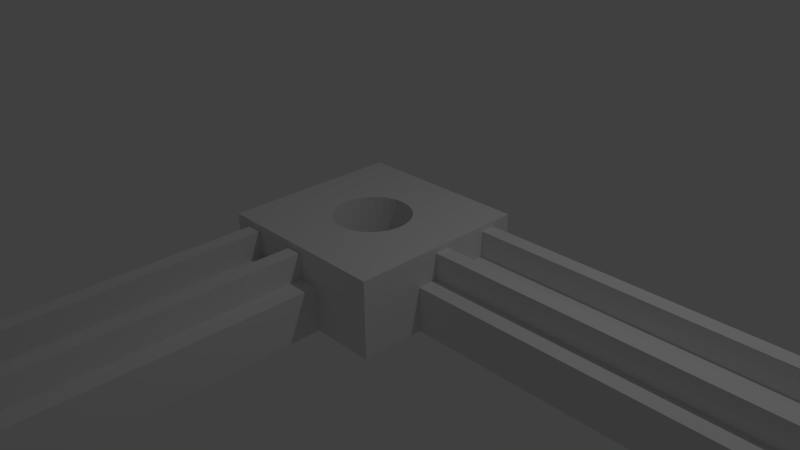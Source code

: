 # Source: 90_degree_leg_join_with_hole.blend  (saved by Blender 2.72.0; exported with 4.5.12 LTS)
import bpy
from mathutils import Matrix  # noqa: F401  (used for matrix-valued properties, if any)

bpy.ops.wm.read_factory_settings(use_empty=True)
scene = bpy.context.scene
scene.name = 'Scene'

# ---- collections
col_collection_1 = bpy.data.collections.new('Collection 1'); scene.collection.children.link(col_collection_1)

# ---- materials (node trees are filled in below, after node groups)
mat_material = bpy.data.materials.new('Material')
mat_material.alpha_threshold = 0.0
mat_material.use_transparent_shadow = False
mat_material.roughness = 0.5
mat_material.line_color = (0.0, 0.0, 0.0, 1.0)

# ---- material node trees

# ---- world
world_world = bpy.data.worlds.new('World'); scene.world = world_world
world_world.color = (0.05088, 0.05088, 0.05088)
world_world.use_sun_shadow = False
world_world.sun_shadow_jitter_overblur = 0.0
world_world.cycles.sampling_method = 'MANUAL'
world_world.cycles.sample_map_resolution = 256

# ---- cameras
cam_camera = bpy.data.cameras.new('Camera')
cam_camera.clip_end = 100.0
cam_camera.lens = 35.0
cam_camera.sensor_width = 32.0
cam_camera.sensor_height = 18.0
cam_camera.ortho_scale = 7.314
cam_camera.dof.focus_distance = 0.0
cam_camera.dof.aperture_fstop = 128.0

# ---- lights
light_lamp = bpy.data.lights.new('Lamp', 'POINT')
light_lamp.transmission_factor = 0.0
light_lamp.cutoff_distance = 30.0
light_lamp.energy = 100.0
light_lamp.shadow_buffer_clip_start = 1.001
light_lamp.shadow_soft_size = 0.1
light_lamp.shadow_maximum_resolution = 0.006
light_lamp.use_absolute_resolution = True
light_lamp.cycles.use_multiple_importance_sampling = False

# ---- meshes
me_cube = bpy.data.meshes.new('Cube')
me_cube.from_pydata([(0.4162, -0.437, -1.0), (0.4244, -0.3542, -1.0), (0.4162, -0.2714, -1.0), (0.3921, -0.1918, -1.0), (0.3529, -0.1184, -1.0), (0.3001, -0.05409, -1.0), (0.2358, -0.001312, -1.0), (0.1624, 0.0379, -1.0), (0.08279, 0.06205, -1.0), (1.241e-09, 0.07021, -1.0), (-0.08279, 0.06205, -1.0), (-0.1624, 0.0379, -1.0), (-0.2358, -0.001312, -1.0), (-0.3001, -0.05409, -1.0), (-0.3529, -0.1184, -1.0), (-0.3921, -0.1918, -1.0), (-0.4162, -0.2714, -1.0), (-0.4244, -0.3542, -1.0), (-1.0, 0.6458, -1.0), (1.0, 0.6458, -1.0), (0.08279, -0.7704, -1.0), (0.1624, -0.7462, -1.0), (0.2358, -0.707, -1.0), (0.3001, -0.6542, -1.0), (0.3529, -0.5899, -1.0), (0.3921, -0.5166, -1.0), (1.0, 0.5833, -1.0), (0.9583, 0.5833, -1.0), (0.9583, -0.5833, -1.0), (1.0, -0.6458, -1.0), (1.0, -1.354, -1.0), (-1.0, -1.354, -1.0), (-0.4162, -0.437, -1.0), (-0.3921, -0.5166, -1.0), (-0.3529, -0.5899, -1.0), (-0.3001, -0.6542, -1.0), (-0.2358, -0.707, -1.0), (-0.1624, -0.7462, -1.0), (-0.08279, -0.7704, -1.0), (-1.37e-07, -0.7785, -1.0), (0.4162, -0.437, 1.0), (0.4244, -0.3542, 1.0), (0.4162, -0.2714, 1.0), (0.3921, -0.1918, 1.0), (0.3529, -0.1184, 1.0), (0.3001, -0.05409, 1.0), (0.2358, -0.001312, 1.0), (0.1624, 0.0379, 1.0), (0.08279, 0.06205, 1.0), (1.241e-09, 0.07021, 1.0), (-0.08279, 0.06205, 1.0), (-0.1624, 0.0379, 1.0), (-0.2358, -0.001312, 1.0), (-0.3001, -0.05409, 1.0), (-0.3529, -0.1184, 1.0), (-0.3921, -0.1918, 1.0), (-0.4162, -0.2714, 1.0), (-0.4244, -0.3542, 1.0), (1.0, 0.6458, 1.0), (-1.0, 0.6458, 1.0), (-1.37e-07, -0.7785, 1.0), (0.08279, -0.7704, 1.0), (0.1624, -0.7462, 1.0), (0.2358, -0.707, 1.0), (0.3001, -0.6542, 1.0), (0.3529, -0.5899, 1.0), (0.3921, -0.5166, 1.0), (1.0, 0.4167, 1.111), (1.0, 0.4167, 0.3333), (1.0, 0.5833, 0.3333), (1.0, -0.4167, 1.111), (1.0, -1.354, 1.0), (1.0, -0.6458, 0.3333), (1.0, -0.4167, 0.3333), (-1.0, -1.354, 1.0), (-0.4162, -0.437, 1.0), (-0.3921, -0.5166, 1.0), (-0.3529, -0.5899, 1.0), (-0.3001, -0.6542, 1.0), (-0.2358, -0.707, 1.0), (-0.1624, -0.7462, 1.0), (-0.08279, -0.7704, 1.0), (1.0, -0.25, 1.111), (1.0, 0.25, 1.111), (1.0, -0.25, 0.3333), (1.0, 0.25, 0.3333), (5.125, -0.4218, -1.0), (5.125, -0.4167, 0.3333), (5.125, 0.4249, -1.0), (5.125, 0.4167, 0.3333), (5.125, 0.4167, 0.3333), (5.125, 0.25, 0.3333), (5.125, -0.25, 0.3333), (5.125, -0.4167, 0.3333), (4.896, -0.4167, 1.0), (4.896, 0.4167, 1.0), (4.896, 0.25, 1.0), (4.896, -0.25, 1.0), (4.913, -0.6458, -1.0), (4.913, -0.6458, 0.3333), (4.913, 0.5833, -1.0), (4.913, -0.4167, 0.3333), (4.913, 0.5833, 0.3333), (4.913, 0.4167, 0.3333), (4.913, -0.25, 0.3333), (4.913, 0.25, 0.3333), (4.696, -0.4167, 1.111), (4.696, 0.4167, 1.111), (4.696, -0.25, 1.111), (4.696, 0.25, 1.111), (0.4162, -0.437, 1.278), (0.4244, -0.3542, 1.278), (0.4162, -0.2714, 1.278), (0.3921, -0.1918, 1.278), (0.3529, -0.1184, 1.278), (0.3001, -0.05409, 1.278), (0.2358, -0.001312, 1.278), (0.1624, 0.0379, 1.278), (0.08279, 0.06205, 1.278), (3.406e-08, 0.07021, 1.278), (-0.08279, 0.06205, 1.278), (-0.1624, 0.0379, 1.278), (-0.2358, -0.001312, 1.278), (-0.3001, -0.05409, 1.278), (-0.3529, -0.1184, 1.278), (-0.3921, -0.1918, 1.278), (-0.4162, -0.2714, 1.278), (-0.4244, -0.3542, 1.278), (1.0, 0.6458, 1.278), (-1.0, 0.6458, 1.278), (-1.042e-07, -0.7785, 1.278), (0.08279, -0.7704, 1.278), (0.1624, -0.7462, 1.278), (0.2358, -0.707, 1.278), (0.3001, -0.6542, 1.278), (0.3529, -0.5899, 1.278), (0.3921, -0.5166, 1.278), (1.0, 0.4167, 1.278), (1.0, -0.4167, 1.278), (1.0, -1.354, 1.278), (-1.0, -1.354, 1.278), (-0.4162, -0.437, 1.278), (-0.3921, -0.5166, 1.278), (-0.3529, -0.5899, 1.278), (-0.3001, -0.6542, 1.278), (-0.2358, -0.707, 1.278), (-0.1624, -0.7462, 1.278), (-0.08279, -0.7704, 1.278), (0.9583, -0.4167, 1.278), (0.9583, -0.25, 1.278), (1.0, -0.25, 1.278), (1.0, 0.25, 1.278), (0.9583, 0.25, 1.278), (0.9583, 0.4167, 1.278), (-0.9375, -1.354, -1.0), (0.2917, -1.354, -1.0), (-0.7708, -1.354, 1.111), (-0.7708, -1.354, 0.3333), (-0.9375, -1.354, 0.3333), (0.0625, -1.354, 1.111), (0.2917, -1.354, 0.3333), (0.0625, -1.354, 0.3333), (-0.1042, -1.354, 1.111), (-0.6042, -1.354, 1.111), (-0.1042, -1.354, 0.3333), (-0.6042, -1.354, 0.3333), (0.06765, -5.479, -1.0), (0.0625, -5.479, 0.3333), (-0.7791, -5.479, -1.0), (-0.7708, -5.479, 0.3333), (-0.7708, -5.479, 0.3333), (-0.6042, -5.479, 0.3333), (-0.1042, -5.479, 0.3333), (0.0625, -5.479, 0.3333), (0.0625, -5.25, 1.0), (-0.7708, -5.25, 1.0), (-0.6042, -5.25, 1.0), (-0.1042, -5.25, 1.0), (0.2917, -5.267, -1.0), (0.2917, -5.267, 0.3333), (-0.9375, -5.267, -1.0), (0.0625, -5.267, 0.3333), (-0.9375, -5.267, 0.3333), (-0.7708, -5.267, 0.3333), (-0.1042, -5.267, 0.3333), (-0.6042, -5.267, 0.3333), (0.0625, -5.05, 1.111), (-0.7708, -5.05, 1.111), (-0.1042, -5.05, 1.111), (-0.6042, -5.05, 1.111)], [], [(0, 1, 2, 3, 4, 5, 6, 7, 8, 9, 10, 11, 12, 13, 14, 15, 16, 17, 18, 19), (20, 21, 22, 23, 24, 25, 0, 19, 26, 27, 28, 29, 30, 31, 18, 17, 32, 33, 34, 35, 36, 37, 38, 39), (1, 0, 40, 41), (2, 1, 41, 42), (3, 2, 42, 43), (4, 3, 43, 44), (5, 4, 44, 45), (6, 5, 45, 46), (7, 6, 46, 47), (8, 7, 47, 48), (9, 8, 48, 49), (10, 9, 49, 50), (11, 10, 50, 51), (12, 11, 51, 52), (13, 12, 52, 53), (14, 13, 53, 54), (15, 14, 54, 55), (16, 15, 55, 56), (17, 16, 56, 57), (58, 19, 18, 59), (20, 39, 60, 61), (21, 20, 61, 62), (22, 21, 62, 63), (23, 22, 63, 64), (24, 23, 64, 65), (25, 24, 65, 66), (0, 25, 66, 40), (19, 58, 67, 68, 69, 26), (70, 71, 30, 29, 72, 73), (30, 71, 74, 31), (31, 74, 59, 18), (32, 17, 57, 75), (33, 32, 75, 76), (34, 33, 76, 77), (35, 34, 77, 78), (36, 35, 78, 79), (37, 36, 79, 80), (38, 37, 80, 81), (39, 38, 81, 60), (64, 63, 133, 134), (79, 78, 144, 145), (83, 82, 84, 85), (26, 29, 28, 27), (51, 50, 120, 121), (56, 55, 125, 126), (98, 86, 87, 99), (100, 88, 86, 98), (99, 87, 93, 101), (102, 89, 88, 100), (103, 90, 89, 102), (104, 92, 91, 105), (86, 88, 89, 93, 92, 91, 90, 87), (101, 93, 94, 106), (107, 95, 90, 103), (90, 95, 96, 91), (108, 97, 92, 104), (105, 91, 96, 109), (92, 97, 94, 93), (106, 94, 97, 108), (109, 96, 95, 107), (29, 98, 99, 72), (26, 100, 98, 29), (72, 99, 101, 73), (69, 102, 100, 26), (68, 103, 102, 69), (84, 104, 105, 85), (73, 101, 106, 70), (67, 107, 103, 68), (82, 108, 104, 84), (85, 105, 109, 83), (70, 106, 108, 82), (83, 109, 107, 67), (131, 130, 139, 138, 148, 149, 150, 151, 152, 153, 137, 128, 120, 119, 118, 117, 116, 115, 114, 113, 112, 111, 110, 136, 135, 134, 133, 132), (130, 147, 146, 145, 144, 143, 142, 141, 127, 126, 125, 124, 123, 122, 121, 120, 128, 129, 140, 139), (138, 150, 149, 148), (151, 137, 153, 152), (46, 45, 115, 116), (41, 40, 110, 111), (67, 58, 128, 137), (83, 67, 137, 151), (81, 80, 146, 147), (53, 52, 122, 123), (82, 83, 151, 150), (66, 65, 135, 136), (76, 75, 141, 142), (48, 47, 117, 118), (71, 70, 138, 139), (43, 42, 112, 113), (61, 60, 130, 131), (55, 54, 124, 125), (59, 74, 140, 129), (78, 77, 143, 144), (50, 49, 119, 120), (63, 62, 132, 133), (45, 44, 114, 115), (57, 56, 126, 127), (80, 79, 145, 146), (52, 51, 121, 122), (65, 64, 134, 135), (75, 57, 127, 141), (47, 46, 116, 117), (42, 41, 111, 112), (58, 59, 129, 128), (60, 81, 147, 130), (54, 53, 123, 124), (74, 71, 139, 140), (40, 66, 136, 110), (77, 76, 142, 143), (49, 48, 118, 119), (70, 82, 150, 138), (44, 43, 113, 114), (62, 61, 131, 132), (178, 179, 167, 166), (180, 178, 166, 168), (179, 181, 173, 167), (182, 180, 168, 169), (183, 182, 169, 170), (184, 185, 171, 172), (166, 167, 170, 171, 172, 173, 169, 168), (181, 186, 174, 173), (187, 183, 170, 175), (170, 171, 176, 175), (188, 184, 172, 177), (185, 189, 176, 171), (172, 173, 174, 177), (186, 188, 177, 174), (189, 187, 175, 176), (155, 160, 179, 178), (154, 155, 178, 180), (160, 161, 181, 179), (158, 154, 180, 182), (157, 158, 182, 183), (164, 165, 185, 184), (161, 159, 186, 181), (156, 157, 183, 187), (162, 164, 184, 188), (165, 163, 189, 185), (159, 162, 188, 186), (163, 156, 187, 189)])
me_cube.materials.append(mat_material)
me_cube.use_remesh_preserve_volume = False
me_cube.use_remesh_preserve_attributes = False
me_cube.use_mirror_vertex_groups = False
me_cube.update()

# ---- objects
ob_square = bpy.data.objects.new('Square', me_cube)
ob_lamp = bpy.data.objects.new('Lamp', light_lamp)
ob_camera = bpy.data.objects.new('Camera', cam_camera)

# ---- transforms, parenting, visibility, modifiers, constraints
ob_square.location = (0.0, 0.425, 0.0)
ob_square.scale = (1.2, 1.2, 0.45)
ob_square.lock_rotations_4d = False
ob_square.empty_display_type = 'ARROWS'
ob_square.lineart.crease_threshold = 0.0
ob_lamp.location = (4.076, 1.005, 5.904)
ob_lamp.rotation_euler = (0.6503, 0.05522, 1.866)
ob_lamp.lock_rotations_4d = False
ob_lamp.empty_display_type = 'ARROWS'
ob_lamp.color = (0.0, 0.0, 0.0, 0.0)
ob_lamp.lineart.crease_threshold = 0.0
ob_camera.location = (7.481, -6.508, 5.344)
ob_camera.rotation_euler = (1.109, 0.01082, 0.8149)
ob_camera.lock_rotations_4d = False
ob_camera.empty_display_type = 'ARROWS'
ob_camera.color = (0.0, 0.0, 0.0, 0.0)
ob_camera.display_type = 'WIRE'
ob_camera.lineart.crease_threshold = 0.0

# ---- collection membership
col_collection_1.objects.link(ob_square)
col_collection_1.objects.link(ob_lamp)
col_collection_1.objects.link(ob_camera)

# ---- scene / render settings (as saved in the file)
scene.camera = ob_camera
scene.frame_start = 1; scene.frame_end = 250; scene.frame_set(1)
scene.render.engine = 'BLENDER_EEVEE_NEXT'
scene.render.resolution_percentage = 50
scene.render.dither_intensity = 0.0
scene.cycles.use_denoising = False
scene.cycles.samples = 10
scene.cycles.sampling_pattern = 'TABULATED_SOBOL'
scene.cycles.light_sampling_threshold = 0.0
scene.cycles.use_adaptive_sampling = False
scene.cycles.use_light_tree = False
scene.cycles.blur_glossy = 0.0
scene.cycles.pixel_filter_type = 'GAUSSIAN'
scene.cycles.sample_clamp_indirect = 0.0
scene.view_settings.view_transform = 'Standard'
bpy.context.view_layer.update()
